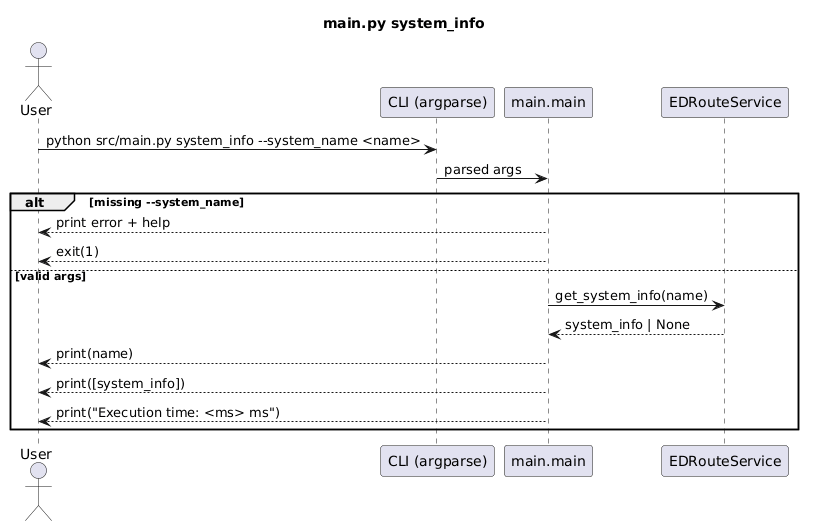

The diagram above was rendered by PlantUML. Its source (embedded in the PNG):
@startuml
title main.py system_info
actor User
participant "CLI (argparse)" as CLI
participant "main.main" as Main
participant "EDRouteService" as Route

User -> CLI : python src/main.py system_info --system_name <name>
CLI -> Main : parsed args

alt missing --system_name
  Main --> User : print error + help
  Main --> User : exit(1)
else valid args
  Main -> Route : get_system_info(name)
  Route --> Main : system_info | None
  Main --> User : print(name)
  Main --> User : print([system_info])
  Main --> User : print("Execution time: <ms> ms")
end
@enduml